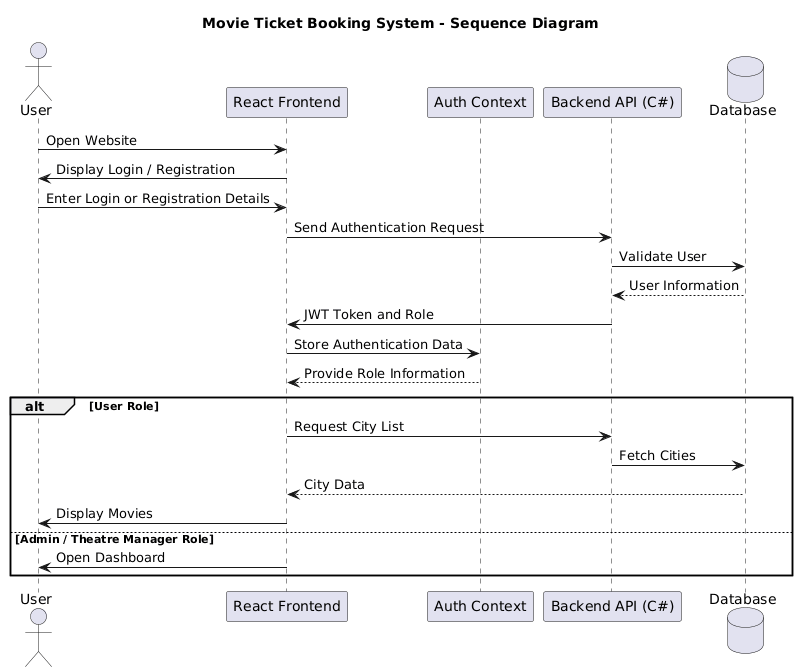

The diagram above was rendered by PlantUML. Its source (embedded in the PNG):
@startuml
title Movie Ticket Booking System - Sequence Diagram

actor User
participant "React Frontend" as FE
participant "Auth Context" as AC
participant "Backend API (C#)" as BE
database Database

User -> FE : Open Website
FE -> User : Display Login / Registration

User -> FE : Enter Login or Registration Details
FE -> BE : Send Authentication Request

BE -> Database : Validate User
Database --> BE : User Information

BE -> FE : JWT Token and Role
FE -> AC : Store Authentication Data
AC --> FE : Provide Role Information

alt User Role
    FE -> BE : Request City List
    BE -> Database : Fetch Cities
    Database --> FE : City Data
    FE -> User : Display Movies
else Admin / Theatre Manager Role
    FE -> User : Open Dashboard
end
@enduml